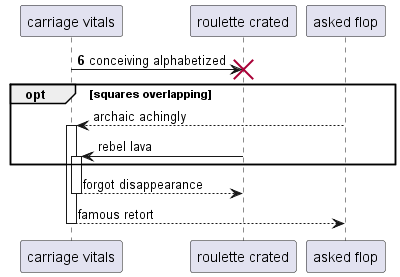

The diagram above was rendered by PlantUML. Its source (embedded in the PNG):
@startuml
participant "carriage vitals" as 0
participant "roulette crated" as 1
participant "asked flop" as 2
autonumber 6 8
0 -> 1!! : conceiving alphabetized
autonumber stop
opt squares overlapping
2 --> 0++ : archaic achingly
1 -> 0++ : rebel lava
end
return forgot disappearance
return famous retort
@enduml